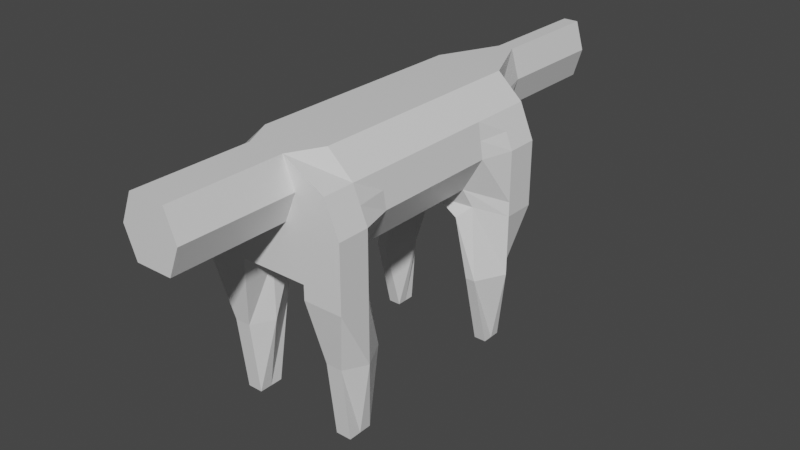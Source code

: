 # Source: Kilin.blend  (saved by Blender 2.80.75; exported with 4.5.12 LTS)
import bpy
from mathutils import Matrix  # noqa: F401  (used for matrix-valued properties, if any)

bpy.ops.wm.read_factory_settings(use_empty=True)
scene = bpy.context.scene
scene.name = 'Scene'

# ---- collections
col_collection = bpy.data.collections.new('Collection'); scene.collection.children.link(col_collection)

# ---- materials (node trees are filled in below, after node groups)
mat_material = bpy.data.materials.new('Material')
mat_material.alpha_threshold = 0.0
mat_material.use_transparent_shadow = False
mat_material.line_color = (0.0, 0.0, 0.0, 1.0)

# ---- material node trees
mat_material.use_nodes = True; mat_material.node_tree.nodes.clear()
_N = mat_material.node_tree.nodes; _L = mat_material.node_tree.links
n0 = _N.new('ShaderNodeOutputMaterial'); n0.name = 'Material Output'; n0.location = (300, 300)
n1 = _N.new('ShaderNodeBsdfPrincipled'); n1.name = 'Principled BSDF'; n1.location = (10, 300)
n1.distribution = 'GGX'
n1.subsurface_method = 'BURLEY'
n1.inputs[2].default_value = 0.4
n1.inputs[3].default_value = 1.45
n1.inputs[27].default_value = (0.0, 0.0, 0.0, 1.0)
n1.inputs[28].default_value = 1.0
_L.new(n1.outputs[0], n0.inputs[0])
n0.is_active_output = True

# ---- world
world_world = bpy.data.worlds.new('World'); scene.world = world_world
world_world.use_nodes = True; world_world.node_tree.nodes.clear()
_N = world_world.node_tree.nodes; _L = world_world.node_tree.links
n0 = _N.new('ShaderNodeOutputWorld'); n0.name = 'World Output'; n0.location = (300, 300)
n1 = _N.new('ShaderNodeBackground'); n1.name = 'Background'; n1.location = (10, 300)
n1.inputs[0].default_value = (0.05088, 0.05088, 0.05088, 1.0)
_L.new(n1.outputs[0], n0.inputs[0])
n0.is_active_output = True
world_world.color = (0.05088, 0.05088, 0.05088)
world_world.use_sun_shadow = False
world_world.sun_shadow_jitter_overblur = 0.0

# ---- meshes
me_cube = bpy.data.meshes.new('Cube')
me_cube.from_pydata([(0.4621, 1.0, 1.819), (0.5723, 1.0, 1.164), (0.4621, -1.0, 1.819), (0.5723, -1.0, 1.164), (0.0, -1.0, 1.164), (0.0, -1.0, 2.0), (0.0, 1.0, 1.164), (0.0, 1.0, 2.0), (0.0, 0.0, 1.164), (0.0, 0.0, 2.0), (0.4621, 2.434e-08, 1.819), (0.3478, 0.0, 1.285), (0.5723, 1.0, 1.556), (0.5723, -1.0, 1.556), (0.0, -1.0, 1.556), (0.0, 1.0, 1.556), (0.5036, 0.0, 1.556), (0.2654, -1.0, 1.164), (0.2654, 1.0, 1.164), (0.2654, 1.0, 2.0), (0.1396, -1.0, 2.0), (0.2654, 0.0, 2.0), (0.1213, 0.0, 1.164), (0.1396, -1.0, 1.556), (0.2654, 1.0, 1.556), (0.0, -0.5, 2.0), (0.4621, -0.5, 1.819), (0.0, -0.5, 1.164), (0.3478, -0.5, 1.285), (0.5036, -0.5, 1.556), (0.1213, -0.5, 1.164), (0.2654, -0.5, 2.0), (0.0, 0.5, 1.164), (0.3478, 0.5, 1.285), (0.0, 0.5, 2.0), (0.4621, 0.5, 1.819), (0.5036, 0.5, 1.556), (0.1213, 0.5, 1.164), (0.2654, 0.5, 2.0), (0.3714, 0.8273, 0.001171), (0.4663, 0.8273, 0.001171), (0.4663, 0.6727, 0.001171), (0.4785, -0.8472, 0.001171), (0.3592, -0.8472, 0.001171), (0.3592, -0.6528, 0.001171), (0.4785, -0.6528, 0.001171), (0.3714, 0.6727, 0.001171), (0.3748, -0.5387, 0.5824), (0.4629, -0.5387, 0.5824), (0.4821, -0.9172, 0.5824), (0.3556, -0.9172, 0.5824), (0.4568, 0.5205, 0.5824), (0.381, 0.5205, 0.5824), (0.4696, 0.8807, 0.5824), (0.3682, 0.8807, 0.5824), (0.0, -1.488, 2.0), (0.0, -1.488, 1.556), (0.1396, -1.488, 1.556), (0.1396, -1.488, 2.0), (0.05877, 1.457, 2.0), (0.0, 1.457, 2.0), (0.0, 1.457, 1.556), (0.05877, 1.457, 1.556), (0.05877, 1.906, 2.0), (0.0, 1.906, 2.0), (0.0, 1.906, 1.556), (0.05877, 1.906, 1.556), (0.05877, 2.362, 2.0), (0.0, 2.362, 2.0), (0.0, 2.362, 1.556), (0.05877, 2.362, 1.556), (0.0, -1.89, 2.0), (0.0, -1.89, 1.556), (0.1396, -1.89, 1.556), (0.1396, -1.89, 2.0), (0.0, -0.75, 2.0), (0.4621, -0.75, 1.819), (0.2654, -0.75, 1.164), (0.0, -0.75, 1.164), (0.5723, -0.75, 1.164), (0.5723, -0.75, 1.556), (0.2654, -0.75, 2.0), (0.3592, -0.75, 0.001171), (0.4785, -0.75, 0.001171), (0.5723, -0.75, 0.5824), (0.2654, -0.75, 0.5824), (0.0, 0.75, 1.164), (0.5723, 0.75, 1.164), (0.5723, 0.75, 1.556), (0.2654, 0.75, 2.0), (0.0, 0.75, 2.0), (0.4621, 0.75, 1.819), (0.2654, 0.75, 1.164), (0.4663, 0.75, 0.001171), (0.3714, 0.75, 0.001171), (0.2654, 0.75, 0.5824), (0.5723, 0.75, 0.5824), (0.2925, 0.5, 1.052), (0.2654, 1.0, 1.052), (0.3884, 0.5612, 1.14), (0.5723, 1.0, 1.052), (0.5723, 0.75, 1.052), (0.2654, 0.75, 1.052), (0.3939, -0.5873, 1.13), (0.2654, -1.0, 1.052), (0.251, -0.558, 1.125), (0.5723, -1.0, 1.052), (0.2654, -0.75, 1.052), (0.5723, -0.75, 1.052), (0.4828, 1.217e-08, 1.687), (0.5172, 1.0, 1.687), (0.5172, -1.0, 1.687), (0.2299, -1.0, 1.778), (0.2654, 1.0, 1.778), (0.4828, -0.5, 1.687), (0.4828, 0.5, 1.687), (0.2299, -1.488, 1.778), (0.1241, 1.457, 1.778), (0.0, -1.89, 1.778), (0.1241, 1.906, 1.778), (0.0, 2.362, 1.778), (0.1241, 2.362, 1.778), (0.2299, -1.89, 1.778), (0.5172, -0.75, 1.687), (0.5172, 0.75, 1.687), (0.0, -1.244, 1.556), (0.1396, -1.244, 1.556), (0.1396, -1.244, 2.0), (0.0, -1.244, 2.0), (0.2299, -1.244, 1.778)], [], [(113, 19, 59, 117), (38, 21, 9, 34), (92, 18, 6, 86), (23, 17, 4, 14), (123, 111, 2, 76), (81, 20, 5, 75), (115, 109, 10, 35), (30, 22, 8, 27), (33, 11, 16, 36), (79, 3, 13, 80), (126, 125, 56, 57), (18, 24, 15, 6), (1, 12, 24, 18), (111, 13, 23, 112), (28, 11, 22, 30), (76, 2, 20, 81), (13, 3, 17, 23), (48, 47, 44, 45), (35, 10, 21, 38), (110, 0, 19, 113), (10, 26, 31, 21), (52, 51, 41, 46), (11, 28, 29, 16), (77, 30, 27, 78), (21, 31, 25, 9), (109, 114, 26, 10), (91, 35, 38, 89), (11, 33, 37, 22), (87, 33, 36, 88), (124, 115, 35, 91), (22, 37, 32, 8), (89, 38, 34, 90), (93, 40, 39, 94), (83, 45, 44, 82), (50, 49, 42, 43), (96, 53, 40, 93), (95, 52, 46, 94), (53, 54, 39, 40), (85, 50, 43, 82), (84, 48, 45, 83), (108, 103, 48, 84), (107, 104, 50, 85), (104, 106, 49, 50), (103, 105, 47, 48), (100, 98, 54, 53), (102, 97, 52, 95), (101, 100, 53, 96), (97, 99, 51, 52), (116, 57, 73, 122), (129, 126, 57, 116), (128, 127, 58, 55), (59, 60, 64, 63), (19, 7, 60, 59), (15, 24, 62, 61), (65, 66, 70, 69), (117, 59, 63, 119), (61, 62, 66, 65), (121, 67, 68, 120), (63, 64, 68, 67), (119, 63, 67, 121), (122, 73, 72, 118), (57, 56, 72, 73), (55, 58, 74, 71), (105, 107, 85, 47), (106, 108, 84, 49), (49, 84, 83, 42), (47, 85, 82, 44), (42, 83, 82, 43), (17, 77, 78, 4), (26, 76, 81, 31), (28, 79, 80, 29), (31, 81, 75, 25), (114, 123, 76, 26), (99, 101, 96, 51), (98, 102, 95, 54), (54, 95, 94, 39), (51, 96, 93, 41), (41, 93, 94, 46), (19, 89, 90, 7), (110, 124, 91, 0), (1, 87, 88, 12), (0, 91, 89, 19), (37, 92, 86, 32), (18, 92, 102, 98), (33, 87, 101, 99), (37, 33, 99, 97), (87, 1, 100, 101), (92, 37, 97, 102), (1, 18, 98, 100), (3, 79, 108, 106), (30, 77, 107, 105), (28, 30, 105, 103), (17, 3, 106, 104), (77, 17, 104, 107), (79, 28, 103, 108), (12, 88, 124, 110), (29, 80, 123, 114), (74, 122, 118, 71), (66, 119, 121, 70), (70, 121, 120, 69), (62, 117, 119, 66), (127, 129, 116, 58), (58, 116, 122, 74), (88, 36, 115, 124), (16, 29, 114, 109), (12, 110, 113, 24), (2, 111, 112, 20), (36, 16, 109, 115), (80, 13, 111, 123), (24, 113, 117, 62), (20, 112, 129, 127), (5, 20, 127, 128), (112, 23, 126, 129), (23, 14, 125, 126)])
_uv = me_cube.uv_layers.new(name='UVMap')
_uv.uv.foreach_set('vector', [0.3125, 0.5, 0.375, 0.5, 0.375, 0.5, 0.3125, 0.5, 0.375, 0.5625, 0.375, 0.625, 0.375, 0.625, 0.375, 0.5625, 0.125, 0.5312, 0.125, 0.5, 0.125, 0.5, 0.125, 0.5312, 0.25, 0.75, 0.125, 0.75, 0.125, 0.75, 0.25, 0.75, 0.3125, 0.7188, 0.3125, 0.75, 0.375, 0.75, 0.375, 0.7188, 0.375, 0.7188, 0.375, 0.75, 0.375, 0.75, 0.375, 0.7188, 0.3125, 0.5625, 0.3125, 0.625, 0.375, 0.625, 0.375, 0.5625, 0.125, 0.6875, 0.125, 0.625, 0.125, 0.625, 0.125, 0.6875, 0.125, 0.5625, 0.125, 0.625, 0.25, 0.625, 0.25, 0.5625, 0.125, 0.7188, 0.125, 0.75, 0.25, 0.75, 0.25, 0.7188, 0.25, 0.75, 0.25, 0.75, 0.25, 0.75, 0.25, 0.75, 0.125, 0.5, 0.25, 0.5, 0.25, 0.5, 0.125, 0.5, 0.125, 0.5, 0.25, 0.5, 0.25, 0.5, 0.125, 0.5, 0.3125, 0.75, 0.25, 0.75, 0.25, 0.75, 0.3125, 0.75, 0.125, 0.6875, 0.125, 0.625, 0.125, 0.625, 0.125, 0.6875, 0.375, 0.7188, 0.375, 0.75, 0.375, 0.75, 0.375, 0.7188, 0.25, 0.75, 0.125, 0.75, 0.125, 0.75, 0.25, 0.75, 0.125, 0.6875, 0.125, 0.6875, 0.125, 0.6875, 0.125, 0.6875, 0.375, 0.5625, 0.375, 0.625, 0.375, 0.625, 0.375, 0.5625, 0.3125, 0.5, 0.375, 0.5, 0.375, 0.5, 0.3125, 0.5, 0.375, 0.625, 0.375, 0.6875, 0.375, 0.6875, 0.375, 0.625, 0.125, 0.5625, 0.125, 0.5625, 0.125, 0.5625, 0.125, 0.5625, 0.125, 0.625, 0.125, 0.6875, 0.25, 0.6875, 0.25, 0.625, 0.125, 0.7188, 0.125, 0.6875, 0.125, 0.6875, 0.125, 0.7188, 0.375, 0.625, 0.375, 0.6875, 0.375, 0.6875, 0.375, 0.625, 0.3125, 0.625, 0.3125, 0.6875, 0.375, 0.6875, 0.375, 0.625, 0.375, 0.5312, 0.375, 0.5625, 0.375, 0.5625, 0.375, 0.5312, 0.125, 0.625, 0.125, 0.5625, 0.125, 0.5625, 0.125, 0.625, 0.125, 0.5312, 0.125, 0.5625, 0.25, 0.5625, 0.25, 0.5312, 0.3125, 0.5312, 0.3125, 0.5625, 0.375, 0.5625, 0.375, 0.5312, 0.125, 0.625, 0.125, 0.5625, 0.125, 0.5625, 0.125, 0.625, 0.375, 0.5312, 0.375, 0.5625, 0.375, 0.5625, 0.375, 0.5312, 0.125, 0.5312, 0.125, 0.5, 0.125, 0.5, 0.125, 0.5312, 0.125, 0.7188, 0.125, 0.6875, 0.125, 0.6875, 0.125, 0.7188, 0.125, 0.75, 0.125, 0.75, 0.125, 0.75, 0.125, 0.75, 0.125, 0.5312, 0.125, 0.5, 0.125, 0.5, 0.125, 0.5312, 0.125, 0.5312, 0.125, 0.5625, 0.125, 0.5625, 0.125, 0.5312, 0.125, 0.5, 0.125, 0.5, 0.125, 0.5, 0.125, 0.5, 0.125, 0.7188, 0.125, 0.75, 0.125, 0.75, 0.125, 0.7188, 0.125, 0.7188, 0.125, 0.6875, 0.125, 0.6875, 0.125, 0.7188, 0.125, 0.7188, 0.125, 0.6875, 0.125, 0.6875, 0.125, 0.7188, 0.125, 0.7188, 0.125, 0.75, 0.125, 0.75, 0.125, 0.7188, 0.125, 0.75, 0.125, 0.75, 0.125, 0.75, 0.125, 0.75, 0.125, 0.6875, 0.125, 0.6875, 0.125, 0.6875, 0.125, 0.6875, 0.125, 0.5, 0.125, 0.5, 0.125, 0.5, 0.125, 0.5, 0.125, 0.5312, 0.125, 0.5625, 0.125, 0.5625, 0.125, 0.5312, 0.125, 0.5312, 0.125, 0.5, 0.125, 0.5, 0.125, 0.5312, 0.125, 0.5625, 0.125, 0.5625, 0.125, 0.5625, 0.125, 0.5625, 0.3125, 0.75, 0.25, 0.75, 0.25, 0.75, 0.3125, 0.75, 0.3125, 0.75, 0.25, 0.75, 0.25, 0.75, 0.3125, 0.75, 0.375, 0.75, 0.375, 0.75, 0.375, 0.75, 0.375, 0.75, 0.375, 0.5, 0.375, 0.5, 0.375, 0.5, 0.375, 0.5, 0.375, 0.5, 0.375, 0.5, 0.375, 0.5, 0.375, 0.5, 0.25, 0.5, 0.25, 0.5, 0.25, 0.5, 0.25, 0.5, 0.25, 0.5, 0.25, 0.5, 0.25, 0.5, 0.25, 0.5, 0.3125, 0.5, 0.375, 0.5, 0.375, 0.5, 0.3125, 0.5, 0.25, 0.5, 0.25, 0.5, 0.25, 0.5, 0.25, 0.5, 0.3125, 0.5, 0.375, 0.5, 0.375, 0.5, 0.3125, 0.5, 0.375, 0.5, 0.375, 0.5, 0.375, 0.5, 0.375, 0.5, 0.3125, 0.5, 0.375, 0.5, 0.375, 0.5, 0.3125, 0.5, 0.3125, 0.75, 0.25, 0.75, 0.25, 0.75, 0.3125, 0.75, 0.25, 0.75, 0.25, 0.75, 0.25, 0.75, 0.25, 0.75, 0.375, 0.75, 0.375, 0.75, 0.375, 0.75, 0.375, 0.75, 0.125, 0.6875, 0.125, 0.7188, 0.125, 0.7188, 0.125, 0.6875, 0.125, 0.75, 0.125, 0.7188, 0.125, 0.7188, 0.125, 0.75, 0.125, 0.75, 0.125, 0.7188, 0.125, 0.7188, 0.125, 0.75, 0.125, 0.6875, 0.125, 0.7188, 0.125, 0.7188, 0.125, 0.6875, 0.125, 0.75, 0.125, 0.7188, 0.125, 0.7188, 0.125, 0.75, 0.125, 0.75, 0.125, 0.7188, 0.125, 0.7188, 0.125, 0.75, 0.375, 0.6875, 0.375, 0.7188, 0.375, 0.7188, 0.375, 0.6875, 0.125, 0.6875, 0.125, 0.7188, 0.25, 0.7188, 0.25, 0.6875, 0.375, 0.6875, 0.375, 0.7188, 0.375, 0.7188, 0.375, 0.6875, 0.3125, 0.6875, 0.3125, 0.7188, 0.375, 0.7188, 0.375, 0.6875, 0.125, 0.5625, 0.125, 0.5312, 0.125, 0.5312, 0.125, 0.5625, 0.125, 0.5, 0.125, 0.5312, 0.125, 0.5312, 0.125, 0.5, 0.125, 0.5, 0.125, 0.5312, 0.125, 0.5312, 0.125, 0.5, 0.125, 0.5625, 0.125, 0.5312, 0.125, 0.5312, 0.125, 0.5625, 0.125, 0.5625, 0.125, 0.5312, 0.125, 0.5312, 0.125, 0.5625, 0.375, 0.5, 0.375, 0.5312, 0.375, 0.5312, 0.375, 0.5, 0.3125, 0.5, 0.3125, 0.5312, 0.375, 0.5312, 0.375, 0.5, 0.125, 0.5, 0.125, 0.5312, 0.25, 0.5312, 0.25, 0.5, 0.375, 0.5, 0.375, 0.5312, 0.375, 0.5312, 0.375, 0.5, 0.125, 0.5625, 0.125, 0.5312, 0.125, 0.5312, 0.125, 0.5625, 0.125, 0.5, 0.125, 0.5312, 0.125, 0.5312, 0.125, 0.5, 0.125, 0.5625, 0.125, 0.5312, 0.125, 0.5312, 0.125, 0.5625, 0.125, 0.5625, 0.125, 0.5625, 0.125, 0.5625, 0.125, 0.5625, 0.125, 0.5312, 0.125, 0.5, 0.125, 0.5, 0.125, 0.5312, 0.125, 0.5312, 0.125, 0.5625, 0.125, 0.5625, 0.125, 0.5312, 0.125, 0.5, 0.125, 0.5, 0.125, 0.5, 0.125, 0.5, 0.125, 0.75, 0.125, 0.7188, 0.125, 0.7188, 0.125, 0.75, 0.125, 0.6875, 0.125, 0.7188, 0.125, 0.7188, 0.125, 0.6875, 0.125, 0.6875, 0.125, 0.6875, 0.125, 0.6875, 0.125, 0.6875, 0.125, 0.75, 0.125, 0.75, 0.125, 0.75, 0.125, 0.75, 0.125, 0.7188, 0.125, 0.75, 0.125, 0.75, 0.125, 0.7188, 0.125, 0.7188, 0.125, 0.6875, 0.125, 0.6875, 0.125, 0.7188, 0.25, 0.5, 0.25, 0.5312, 0.3125, 0.5312, 0.3125, 0.5, 0.25, 0.6875, 0.25, 0.7188, 0.3125, 0.7188, 0.3125, 0.6875, 0.375, 0.75, 0.3125, 0.75, 0.3125, 0.75, 0.375, 0.75, 0.25, 0.5, 0.3125, 0.5, 0.3125, 0.5, 0.25, 0.5, 0.25, 0.5, 0.3125, 0.5, 0.3125, 0.5, 0.25, 0.5, 0.25, 0.5, 0.3125, 0.5, 0.3125, 0.5, 0.25, 0.5, 0.375, 0.75, 0.3125, 0.75, 0.3125, 0.75, 0.375, 0.75, 0.375, 0.75, 0.3125, 0.75, 0.3125, 0.75, 0.375, 0.75, 0.25, 0.5312, 0.25, 0.5625, 0.3125, 0.5625, 0.3125, 0.5312, 0.25, 0.625, 0.25, 0.6875, 0.3125, 0.6875, 0.3125, 0.625, 0.25, 0.5, 0.3125, 0.5, 0.3125, 0.5, 0.25, 0.5, 0.375, 0.75, 0.3125, 0.75, 0.3125, 0.75, 0.375, 0.75, 0.25, 0.5625, 0.25, 0.625, 0.3125, 0.625, 0.3125, 0.5625, 0.25, 0.7188, 0.25, 0.75, 0.3125, 0.75, 0.3125, 0.7188, 0.25, 0.5, 0.3125, 0.5, 0.3125, 0.5, 0.25, 0.5, 0.375, 0.75, 0.3125, 0.75, 0.3125, 0.75, 0.375, 0.75, 0.375, 0.75, 0.375, 0.75, 0.375, 0.75, 0.375, 0.75, 0.3125, 0.75, 0.25, 0.75, 0.25, 0.75, 0.3125, 0.75, 0.25, 0.75, 0.25, 0.75, 0.25, 0.75, 0.25, 0.75])
me_cube.materials.append(mat_material)
me_cube.use_remesh_preserve_volume = False
me_cube.use_remesh_preserve_attributes = False
me_cube.use_mirror_vertex_groups = False
me_cube.update()

# ---- objects
ob_cube = bpy.data.objects.new('Cube', me_cube)

# ---- transforms, parenting, visibility, modifiers, constraints
ob_cube.location = (0.0, 0.0, 0.0)
ob_cube.lock_rotations_4d = False
ob_cube.empty_display_type = 'ARROWS'
ob_cube.lineart.crease_threshold = 0.0
_m = ob_cube.modifiers.new('Mirror', 'MIRROR')
_m.use_clip = True

# ---- collection membership
col_collection.objects.link(ob_cube)

# ---- scene / render settings (as saved in the file)
scene.frame_start = 1; scene.frame_end = 250; scene.frame_set(1)
scene.render.engine = 'BLENDER_EEVEE_NEXT'
scene.cycles.use_denoising = False
scene.cycles.samples = 128
scene.cycles.sampling_pattern = 'TABULATED_SOBOL'
scene.cycles.use_adaptive_sampling = False
scene.cycles.use_light_tree = False
scene.view_settings.view_transform = 'Filmic'
bpy.context.view_layer.update()

# ---- added for rendering (the .blend has no active camera and no usable light): camera, sun
cam_auto = bpy.data.cameras.new('AutoCamera')
cam_auto.lens = 50.0
cam_auto.sensor_width = 36.0
cam_auto.clip_end = 1000.0
ob_auto_camera = bpy.data.objects.new('AutoCamera', cam_auto)
scene.collection.objects.link(ob_auto_camera)
ob_auto_camera.location = (4.47455, -5.1332, 4.58023)
ob_auto_camera.rotation_euler = (1.09748, -7.21219e-08, 0.694738)
scene.camera = ob_auto_camera
light_auto_sun = bpy.data.lights.new('AutoSun', 'SUN')
light_auto_sun.energy = 3.0
light_auto_sun.angle = 0.0523599
ob_auto_sun = bpy.data.objects.new('AutoSun', light_auto_sun)
scene.collection.objects.link(ob_auto_sun)
ob_auto_sun.rotation_euler = (0.872665, 0.174533, 0.523599)
bpy.context.view_layer.update()
